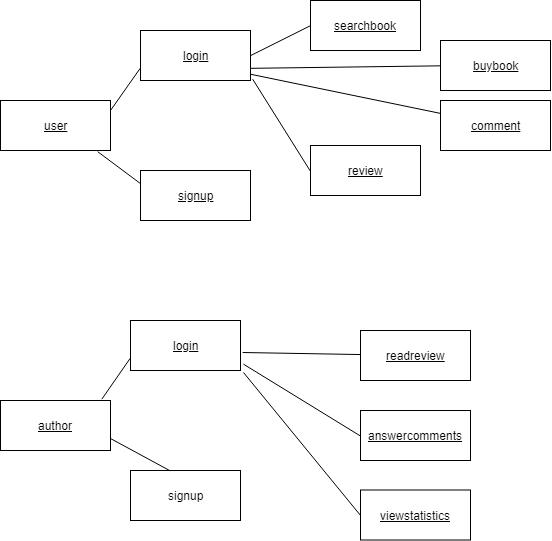

The diagram above was exported from draw.io. Its source (the exported page's mxGraphModel, read from the mxfile embedded in the PNG):
<mxGraphModel dx="1162" dy="623" grid="1" gridSize="10" guides="1" tooltips="1" connect="1" arrows="1" fold="1" page="1" pageScale="1" pageWidth="850" pageHeight="1100" math="0" shadow="0">
  <root>
    <mxCell id="0" />
    <mxCell id="1" parent="0" />
    <mxCell id="3VyqG2K2ZiOq_hDhjVOA-57" value="&lt;u&gt;user&lt;/u&gt;" style="html=1;" vertex="1" parent="1">
      <mxGeometry x="30" y="110" width="110" height="50" as="geometry" />
    </mxCell>
    <mxCell id="3VyqG2K2ZiOq_hDhjVOA-58" value="&lt;u&gt;login&lt;/u&gt;" style="html=1;" vertex="1" parent="1">
      <mxGeometry x="170" y="40" width="110" height="50" as="geometry" />
    </mxCell>
    <mxCell id="3VyqG2K2ZiOq_hDhjVOA-59" value="&lt;u&gt;signup&lt;/u&gt;" style="html=1;" vertex="1" parent="1">
      <mxGeometry x="170" y="180" width="110" height="50" as="geometry" />
    </mxCell>
    <mxCell id="3VyqG2K2ZiOq_hDhjVOA-60" value="&lt;u&gt;buybook&lt;/u&gt;" style="html=1;" vertex="1" parent="1">
      <mxGeometry x="470" y="50" width="110" height="50" as="geometry" />
    </mxCell>
    <mxCell id="3VyqG2K2ZiOq_hDhjVOA-61" value="&lt;u&gt;searchbook&lt;/u&gt;" style="html=1;" vertex="1" parent="1">
      <mxGeometry x="340" y="10" width="110" height="50" as="geometry" />
    </mxCell>
    <mxCell id="3VyqG2K2ZiOq_hDhjVOA-62" value="&lt;u&gt;review&lt;/u&gt;" style="html=1;" vertex="1" parent="1">
      <mxGeometry x="340" y="155" width="110" height="50" as="geometry" />
    </mxCell>
    <mxCell id="3VyqG2K2ZiOq_hDhjVOA-63" value="&lt;u&gt;comment&lt;/u&gt;" style="html=1;" vertex="1" parent="1">
      <mxGeometry x="470" y="110" width="110" height="50" as="geometry" />
    </mxCell>
    <mxCell id="3VyqG2K2ZiOq_hDhjVOA-65" value="" style="endArrow=none;html=1;entryX=0;entryY=0.75;entryDx=0;entryDy=0;" edge="1" parent="1" target="3VyqG2K2ZiOq_hDhjVOA-58">
      <mxGeometry width="50" height="50" relative="1" as="geometry">
        <mxPoint x="140" y="120" as="sourcePoint" />
        <mxPoint x="190" y="70" as="targetPoint" />
      </mxGeometry>
    </mxCell>
    <mxCell id="3VyqG2K2ZiOq_hDhjVOA-66" value="" style="endArrow=none;html=1;entryX=0;entryY=0.25;entryDx=0;entryDy=0;exitX=0.883;exitY=1.023;exitDx=0;exitDy=0;exitPerimeter=0;" edge="1" parent="1" source="3VyqG2K2ZiOq_hDhjVOA-57" target="3VyqG2K2ZiOq_hDhjVOA-59">
      <mxGeometry width="50" height="50" relative="1" as="geometry">
        <mxPoint x="120" y="230" as="sourcePoint" />
        <mxPoint x="170" y="180" as="targetPoint" />
      </mxGeometry>
    </mxCell>
    <mxCell id="3VyqG2K2ZiOq_hDhjVOA-67" value="" style="endArrow=none;html=1;exitX=1;exitY=0.5;exitDx=0;exitDy=0;entryX=0;entryY=0.5;entryDx=0;entryDy=0;" edge="1" parent="1" source="3VyqG2K2ZiOq_hDhjVOA-58" target="3VyqG2K2ZiOq_hDhjVOA-61">
      <mxGeometry width="50" height="50" relative="1" as="geometry">
        <mxPoint x="310" y="110" as="sourcePoint" />
        <mxPoint x="360" y="60" as="targetPoint" />
      </mxGeometry>
    </mxCell>
    <mxCell id="3VyqG2K2ZiOq_hDhjVOA-68" value="" style="endArrow=none;html=1;entryX=0;entryY=0.5;entryDx=0;entryDy=0;exitX=1;exitY=0.75;exitDx=0;exitDy=0;" edge="1" parent="1" source="3VyqG2K2ZiOq_hDhjVOA-58" target="3VyqG2K2ZiOq_hDhjVOA-60">
      <mxGeometry width="50" height="50" relative="1" as="geometry">
        <mxPoint x="280" y="130" as="sourcePoint" />
        <mxPoint x="330" y="80" as="targetPoint" />
      </mxGeometry>
    </mxCell>
    <mxCell id="3VyqG2K2ZiOq_hDhjVOA-69" value="" style="endArrow=none;html=1;entryX=0;entryY=0.5;entryDx=0;entryDy=0;exitX=1.02;exitY=0.973;exitDx=0;exitDy=0;exitPerimeter=0;" edge="1" parent="1" source="3VyqG2K2ZiOq_hDhjVOA-58" target="3VyqG2K2ZiOq_hDhjVOA-62">
      <mxGeometry width="50" height="50" relative="1" as="geometry">
        <mxPoint x="260" y="170" as="sourcePoint" />
        <mxPoint x="310" y="120" as="targetPoint" />
      </mxGeometry>
    </mxCell>
    <mxCell id="3VyqG2K2ZiOq_hDhjVOA-70" value="" style="endArrow=none;html=1;entryX=0;entryY=0.25;entryDx=0;entryDy=0;exitX=0.997;exitY=0.873;exitDx=0;exitDy=0;exitPerimeter=0;" edge="1" parent="1" source="3VyqG2K2ZiOq_hDhjVOA-58" target="3VyqG2K2ZiOq_hDhjVOA-63">
      <mxGeometry width="50" height="50" relative="1" as="geometry">
        <mxPoint x="360" y="140" as="sourcePoint" />
        <mxPoint x="410" y="90" as="targetPoint" />
      </mxGeometry>
    </mxCell>
    <mxCell id="3VyqG2K2ZiOq_hDhjVOA-71" value="&lt;u&gt;author&lt;/u&gt;" style="html=1;" vertex="1" parent="1">
      <mxGeometry x="30" y="410" width="110" height="50" as="geometry" />
    </mxCell>
    <mxCell id="3VyqG2K2ZiOq_hDhjVOA-72" value="&lt;u&gt;login&lt;/u&gt;" style="html=1;" vertex="1" parent="1">
      <mxGeometry x="160" y="330" width="110" height="50" as="geometry" />
    </mxCell>
    <mxCell id="3VyqG2K2ZiOq_hDhjVOA-73" value="signup" style="html=1;" vertex="1" parent="1">
      <mxGeometry x="160" y="480" width="110" height="50" as="geometry" />
    </mxCell>
    <mxCell id="3VyqG2K2ZiOq_hDhjVOA-74" value="&lt;u&gt;readreview&lt;/u&gt;" style="html=1;" vertex="1" parent="1">
      <mxGeometry x="390" y="340" width="110" height="50" as="geometry" />
    </mxCell>
    <mxCell id="3VyqG2K2ZiOq_hDhjVOA-75" value="&lt;u&gt;answercomments&lt;/u&gt;" style="html=1;" vertex="1" parent="1">
      <mxGeometry x="390" y="420" width="110" height="50" as="geometry" />
    </mxCell>
    <mxCell id="3VyqG2K2ZiOq_hDhjVOA-76" value="&lt;u&gt;viewstatistics&lt;/u&gt;" style="html=1;" vertex="1" parent="1">
      <mxGeometry x="390" y="499.5" width="110" height="50" as="geometry" />
    </mxCell>
    <mxCell id="3VyqG2K2ZiOq_hDhjVOA-78" value="" style="endArrow=none;html=1;entryX=0;entryY=0.75;entryDx=0;entryDy=0;exitX=0.921;exitY=-0.027;exitDx=0;exitDy=0;exitPerimeter=0;" edge="1" parent="1" source="3VyqG2K2ZiOq_hDhjVOA-71" target="3VyqG2K2ZiOq_hDhjVOA-72">
      <mxGeometry width="50" height="50" relative="1" as="geometry">
        <mxPoint x="130" y="410" as="sourcePoint" />
        <mxPoint x="160" y="390" as="targetPoint" />
      </mxGeometry>
    </mxCell>
    <mxCell id="3VyqG2K2ZiOq_hDhjVOA-79" value="" style="endArrow=none;html=1;entryX=0.364;entryY=0;entryDx=0;entryDy=0;entryPerimeter=0;exitX=1;exitY=0.75;exitDx=0;exitDy=0;" edge="1" parent="1" source="3VyqG2K2ZiOq_hDhjVOA-71" target="3VyqG2K2ZiOq_hDhjVOA-73">
      <mxGeometry width="50" height="50" relative="1" as="geometry">
        <mxPoint x="150" y="490" as="sourcePoint" />
        <mxPoint x="200" y="440" as="targetPoint" />
      </mxGeometry>
    </mxCell>
    <mxCell id="3VyqG2K2ZiOq_hDhjVOA-80" value="" style="endArrow=none;html=1;exitX=1.02;exitY=0.64;exitDx=0;exitDy=0;exitPerimeter=0;" edge="1" parent="1" source="3VyqG2K2ZiOq_hDhjVOA-72" target="3VyqG2K2ZiOq_hDhjVOA-74">
      <mxGeometry width="50" height="50" relative="1" as="geometry">
        <mxPoint x="300" y="390" as="sourcePoint" />
        <mxPoint x="350" y="340" as="targetPoint" />
      </mxGeometry>
    </mxCell>
    <mxCell id="3VyqG2K2ZiOq_hDhjVOA-81" value="" style="endArrow=none;html=1;entryX=0;entryY=0.5;entryDx=0;entryDy=0;exitX=1.027;exitY=0.873;exitDx=0;exitDy=0;exitPerimeter=0;" edge="1" parent="1" source="3VyqG2K2ZiOq_hDhjVOA-72" target="3VyqG2K2ZiOq_hDhjVOA-75">
      <mxGeometry width="50" height="50" relative="1" as="geometry">
        <mxPoint x="300" y="470" as="sourcePoint" />
        <mxPoint x="350" y="420" as="targetPoint" />
      </mxGeometry>
    </mxCell>
    <mxCell id="3VyqG2K2ZiOq_hDhjVOA-82" value="" style="endArrow=none;html=1;entryX=0;entryY=0.5;entryDx=0;entryDy=0;exitX=1.027;exitY=1.04;exitDx=0;exitDy=0;exitPerimeter=0;" edge="1" parent="1" source="3VyqG2K2ZiOq_hDhjVOA-72" target="3VyqG2K2ZiOq_hDhjVOA-76">
      <mxGeometry width="50" height="50" relative="1" as="geometry">
        <mxPoint x="300" y="500" as="sourcePoint" />
        <mxPoint x="350" y="450" as="targetPoint" />
      </mxGeometry>
    </mxCell>
  </root>
</mxGraphModel>